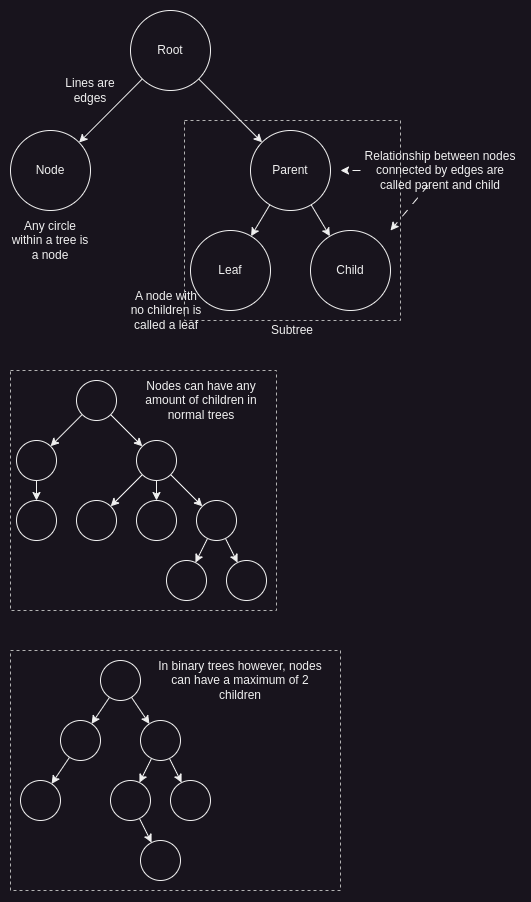

The diagram above was exported from draw.io. Its source (the exported page's mxGraphModel, read from the mxfile embedded in the PNG):
<mxGraphModel dx="395" dy="696" grid="1" gridSize="10" guides="1" tooltips="1" connect="1" arrows="1" fold="1" page="1" pageScale="1" pageWidth="827" pageHeight="1169" background="none" math="0" shadow="0">
  <root>
    <mxCell id="0" />
    <mxCell id="1" parent="0" />
    <mxCell id="29" value="" style="rounded=0;whiteSpace=wrap;html=1;dashed=1;fillColor=none;strokeColor=#B3B3B3;" parent="1" vertex="1">
      <mxGeometry x="174" y="110" width="216" height="200" as="geometry" />
    </mxCell>
    <mxCell id="61" value="" style="rounded=0;whiteSpace=wrap;html=1;dashed=1;fillColor=none;strokeColor=#B3B3B3;" parent="1" vertex="1">
      <mxGeometry y="360" width="266" height="240" as="geometry" />
    </mxCell>
    <mxCell id="18" style="edgeStyle=none;html=1;entryX=1;entryY=0;entryDx=0;entryDy=0;" parent="1" source="2" target="16" edge="1">
      <mxGeometry relative="1" as="geometry" />
    </mxCell>
    <mxCell id="20" style="edgeStyle=none;html=1;" parent="1" source="2" target="19" edge="1">
      <mxGeometry relative="1" as="geometry" />
    </mxCell>
    <mxCell id="2" value="Root" style="ellipse;whiteSpace=wrap;html=1;aspect=fixed;" parent="1" vertex="1">
      <mxGeometry x="120" width="80" height="80" as="geometry" />
    </mxCell>
    <mxCell id="16" value="Node" style="ellipse;whiteSpace=wrap;html=1;aspect=fixed;" parent="1" vertex="1">
      <mxGeometry y="120" width="80" height="80" as="geometry" />
    </mxCell>
    <mxCell id="25" style="edgeStyle=none;html=1;" parent="1" source="19" target="22" edge="1">
      <mxGeometry relative="1" as="geometry" />
    </mxCell>
    <mxCell id="26" style="edgeStyle=none;html=1;" parent="1" source="19" target="23" edge="1">
      <mxGeometry relative="1" as="geometry" />
    </mxCell>
    <mxCell id="19" value="Parent" style="ellipse;whiteSpace=wrap;html=1;aspect=fixed;" parent="1" vertex="1">
      <mxGeometry x="240" y="120" width="80" height="80" as="geometry" />
    </mxCell>
    <mxCell id="22" value="Leaf" style="ellipse;whiteSpace=wrap;html=1;aspect=fixed;" parent="1" vertex="1">
      <mxGeometry x="180" y="220" width="80" height="80" as="geometry" />
    </mxCell>
    <mxCell id="23" value="Child" style="ellipse;whiteSpace=wrap;html=1;aspect=fixed;" parent="1" vertex="1">
      <mxGeometry x="300" y="220" width="80" height="80" as="geometry" />
    </mxCell>
    <mxCell id="30" value="Any circle within a tree is a node" style="text;html=1;strokeColor=none;fillColor=none;align=center;verticalAlign=middle;whiteSpace=wrap;rounded=0;dashed=1;" parent="1" vertex="1">
      <mxGeometry y="210" width="80" height="40" as="geometry" />
    </mxCell>
    <mxCell id="31" value="Subtree" style="text;html=1;strokeColor=none;fillColor=none;align=center;verticalAlign=middle;whiteSpace=wrap;rounded=0;dashed=1;" parent="1" vertex="1">
      <mxGeometry x="242" y="310" width="80" height="20" as="geometry" />
    </mxCell>
    <mxCell id="33" value="" style="edgeStyle=none;html=1;dashed=1;dashPattern=8 8;" parent="1" source="32" edge="1">
      <mxGeometry relative="1" as="geometry">
        <mxPoint x="330" y="160" as="targetPoint" />
      </mxGeometry>
    </mxCell>
    <mxCell id="79" style="edgeStyle=none;html=1;dashed=1;dashPattern=8 8;" parent="1" source="32" edge="1">
      <mxGeometry relative="1" as="geometry">
        <mxPoint x="380" y="220" as="targetPoint" />
      </mxGeometry>
    </mxCell>
    <mxCell id="32" value="Relationship between nodes connected by edges are called parent and child" style="text;html=1;strokeColor=none;fillColor=none;align=center;verticalAlign=middle;whiteSpace=wrap;rounded=0;dashed=1;glass=0;" parent="1" vertex="1">
      <mxGeometry x="350" y="145" width="160" height="30" as="geometry" />
    </mxCell>
    <mxCell id="36" value="Lines are edges" style="text;html=1;strokeColor=none;fillColor=none;align=center;verticalAlign=middle;whiteSpace=wrap;rounded=0;dashed=1;" parent="1" vertex="1">
      <mxGeometry x="40" y="60" width="80" height="40" as="geometry" />
    </mxCell>
    <mxCell id="49" style="edgeStyle=none;html=1;" parent="1" source="39" target="41" edge="1">
      <mxGeometry relative="1" as="geometry" />
    </mxCell>
    <mxCell id="50" style="edgeStyle=none;html=1;" parent="1" source="39" target="40" edge="1">
      <mxGeometry relative="1" as="geometry" />
    </mxCell>
    <mxCell id="39" value="" style="ellipse;whiteSpace=wrap;html=1;aspect=fixed;" parent="1" vertex="1">
      <mxGeometry x="66" y="370" width="40" height="40" as="geometry" />
    </mxCell>
    <mxCell id="51" value="" style="edgeStyle=none;html=1;" parent="1" source="40" target="42" edge="1">
      <mxGeometry relative="1" as="geometry" />
    </mxCell>
    <mxCell id="40" value="" style="ellipse;whiteSpace=wrap;html=1;aspect=fixed;" parent="1" vertex="1">
      <mxGeometry x="6" y="430" width="40" height="40" as="geometry" />
    </mxCell>
    <mxCell id="53" style="edgeStyle=none;html=1;" parent="1" source="41" target="43" edge="1">
      <mxGeometry relative="1" as="geometry" />
    </mxCell>
    <mxCell id="54" style="edgeStyle=none;html=1;" parent="1" source="41" target="44" edge="1">
      <mxGeometry relative="1" as="geometry" />
    </mxCell>
    <mxCell id="55" style="edgeStyle=none;html=1;" parent="1" source="41" target="45" edge="1">
      <mxGeometry relative="1" as="geometry" />
    </mxCell>
    <mxCell id="41" value="" style="ellipse;whiteSpace=wrap;html=1;aspect=fixed;" parent="1" vertex="1">
      <mxGeometry x="126" y="430" width="40" height="40" as="geometry" />
    </mxCell>
    <mxCell id="42" value="" style="ellipse;whiteSpace=wrap;html=1;aspect=fixed;" parent="1" vertex="1">
      <mxGeometry x="6" y="490" width="40" height="40" as="geometry" />
    </mxCell>
    <mxCell id="43" value="" style="ellipse;whiteSpace=wrap;html=1;aspect=fixed;" parent="1" vertex="1">
      <mxGeometry x="126" y="490" width="40" height="40" as="geometry" />
    </mxCell>
    <mxCell id="44" value="" style="ellipse;whiteSpace=wrap;html=1;aspect=fixed;" parent="1" vertex="1">
      <mxGeometry x="66" y="490" width="40" height="40" as="geometry" />
    </mxCell>
    <mxCell id="56" style="edgeStyle=none;html=1;" parent="1" source="45" target="46" edge="1">
      <mxGeometry relative="1" as="geometry" />
    </mxCell>
    <mxCell id="57" style="edgeStyle=none;html=1;" parent="1" source="45" target="47" edge="1">
      <mxGeometry relative="1" as="geometry" />
    </mxCell>
    <mxCell id="45" value="" style="ellipse;whiteSpace=wrap;html=1;aspect=fixed;" parent="1" vertex="1">
      <mxGeometry x="186" y="490" width="40" height="40" as="geometry" />
    </mxCell>
    <mxCell id="46" value="" style="ellipse;whiteSpace=wrap;html=1;aspect=fixed;" parent="1" vertex="1">
      <mxGeometry x="156" y="550" width="40" height="40" as="geometry" />
    </mxCell>
    <mxCell id="47" value="" style="ellipse;whiteSpace=wrap;html=1;aspect=fixed;" parent="1" vertex="1">
      <mxGeometry x="216" y="550" width="40" height="40" as="geometry" />
    </mxCell>
    <mxCell id="59" value="Nodes can have any amount of children in normal trees" style="text;html=1;strokeColor=none;fillColor=none;align=center;verticalAlign=middle;whiteSpace=wrap;rounded=0;" parent="1" vertex="1">
      <mxGeometry x="126" y="370" width="130" height="40" as="geometry" />
    </mxCell>
    <mxCell id="69" style="edgeStyle=none;html=1;" parent="1" source="62" target="63" edge="1">
      <mxGeometry relative="1" as="geometry" />
    </mxCell>
    <mxCell id="71" style="edgeStyle=none;html=1;" parent="1" source="62" target="64" edge="1">
      <mxGeometry relative="1" as="geometry" />
    </mxCell>
    <mxCell id="62" value="" style="ellipse;whiteSpace=wrap;html=1;aspect=fixed;" parent="1" vertex="1">
      <mxGeometry x="90" y="650" width="40" height="40" as="geometry" />
    </mxCell>
    <mxCell id="70" style="edgeStyle=none;html=1;" parent="1" source="63" target="65" edge="1">
      <mxGeometry relative="1" as="geometry" />
    </mxCell>
    <mxCell id="63" value="" style="ellipse;whiteSpace=wrap;html=1;aspect=fixed;" parent="1" vertex="1">
      <mxGeometry x="50" y="710" width="40" height="40" as="geometry" />
    </mxCell>
    <mxCell id="72" style="edgeStyle=none;html=1;" parent="1" source="64" target="66" edge="1">
      <mxGeometry relative="1" as="geometry" />
    </mxCell>
    <mxCell id="73" style="edgeStyle=none;html=1;" parent="1" source="64" target="67" edge="1">
      <mxGeometry relative="1" as="geometry" />
    </mxCell>
    <mxCell id="64" value="" style="ellipse;whiteSpace=wrap;html=1;aspect=fixed;" parent="1" vertex="1">
      <mxGeometry x="130" y="710" width="40" height="40" as="geometry" />
    </mxCell>
    <mxCell id="65" value="" style="ellipse;whiteSpace=wrap;html=1;aspect=fixed;" parent="1" vertex="1">
      <mxGeometry x="10" y="770" width="40" height="40" as="geometry" />
    </mxCell>
    <mxCell id="74" style="edgeStyle=none;html=1;" parent="1" source="66" target="68" edge="1">
      <mxGeometry relative="1" as="geometry" />
    </mxCell>
    <mxCell id="66" value="" style="ellipse;whiteSpace=wrap;html=1;aspect=fixed;" parent="1" vertex="1">
      <mxGeometry x="100" y="770" width="40" height="40" as="geometry" />
    </mxCell>
    <mxCell id="67" value="" style="ellipse;whiteSpace=wrap;html=1;aspect=fixed;" parent="1" vertex="1">
      <mxGeometry x="160" y="770" width="40" height="40" as="geometry" />
    </mxCell>
    <mxCell id="68" value="" style="ellipse;whiteSpace=wrap;html=1;aspect=fixed;" parent="1" vertex="1">
      <mxGeometry x="130" y="830" width="40" height="40" as="geometry" />
    </mxCell>
    <mxCell id="75" value="" style="rounded=0;whiteSpace=wrap;html=1;dashed=1;fillColor=none;strokeColor=#B3B3B3;" parent="1" vertex="1">
      <mxGeometry y="640" width="330" height="240" as="geometry" />
    </mxCell>
    <mxCell id="76" value="In binary trees however, nodes can have a maximum of 2 children" style="text;html=1;strokeColor=none;fillColor=none;align=center;verticalAlign=middle;whiteSpace=wrap;rounded=0;" parent="1" vertex="1">
      <mxGeometry x="140" y="650" width="180" height="40" as="geometry" />
    </mxCell>
    <mxCell id="77" value="A node with no children is called a leaf" style="text;html=1;strokeColor=none;fillColor=none;align=center;verticalAlign=middle;whiteSpace=wrap;rounded=0;dashed=1;" parent="1" vertex="1">
      <mxGeometry x="116" y="280" width="80" height="40" as="geometry" />
    </mxCell>
  </root>
</mxGraphModel>